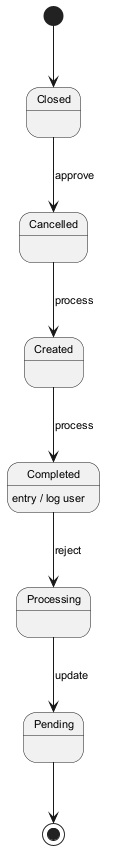

The diagram above was rendered by PlantUML. Its source (embedded in the PNG):
@startuml
skinparam backgroundColor #FFFFFF
skinparam classBackgroundColor #F3E5F5
skinparam classBorderColor #6A1B9A
skinparam defaultFontSize 11
[*] --> Closed
Closed --> Cancelled : approve
Cancelled --> Created : process
Created --> Completed : process
Completed --> Processing : reject
Completed : entry / log user
Processing --> Pending : update
Pending --> [*]
@enduml